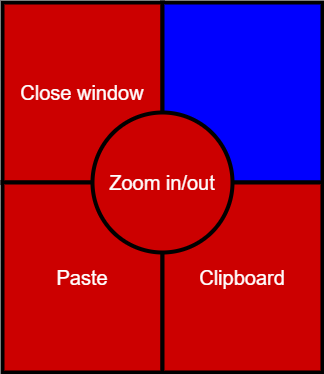

The diagram above was exported from draw.io. Its source (the exported page's mxGraphModel, read from the mxfile embedded in the PNG):
<mxGraphModel dx="1000" dy="1056" grid="1" gridSize="10" guides="1" tooltips="1" connect="1" arrows="1" fold="1" page="1" pageScale="1" pageWidth="850" pageHeight="1100" math="0" shadow="0" adaptiveColors="none">
  <root>
    <mxCell id="0" />
    <mxCell id="1" parent="0" />
    <mxCell id="QC8G3ec_SzMgegXLyoNt-1" value="Close window" style="rounded=0;whiteSpace=wrap;fillColor=light-dark(#CC0000,#CC0000);strokeWidth=4;fontSize=20;html=1;fontColor=#FFFFFF;" parent="1" vertex="1">
      <mxGeometry x="200" y="180" width="160" height="180" as="geometry" />
    </mxCell>
    <mxCell id="QC8G3ec_SzMgegXLyoNt-2" value="Paste" style="rounded=0;whiteSpace=wrap;fillColor=light-dark(#CC0000,#CC0000);strokeWidth=4;fontSize=20;html=1;fontColor=#FFFFFF;" parent="1" vertex="1">
      <mxGeometry x="200" y="360" width="160" height="190" as="geometry" />
    </mxCell>
    <mxCell id="QC8G3ec_SzMgegXLyoNt-3" value="" style="rounded=0;whiteSpace=wrap;fillColor=light-dark(#0000FF,#0000FF);strokeWidth=4;fontSize=20;html=1;" parent="1" vertex="1">
      <mxGeometry x="360" y="180" width="160" height="180" as="geometry" />
    </mxCell>
    <mxCell id="QC8G3ec_SzMgegXLyoNt-4" value="Clipboard" style="rounded=0;whiteSpace=wrap;fillColor=light-dark(#CC0000,#CC0000);strokeWidth=4;fontSize=20;html=1;fontColor=#FFFFFF;" parent="1" vertex="1">
      <mxGeometry x="360" y="360" width="160" height="190" as="geometry" />
    </mxCell>
    <mxCell id="2" value="Zoom in/out" style="ellipse;whiteSpace=wrap;html=1;aspect=fixed;strokeWidth=4;fontSize=20;fillColor=light-dark(#CC0000,#CC0000);fontColor=#FFFFFF;" parent="1" vertex="1">
      <mxGeometry x="290" y="290" width="140" height="140" as="geometry" />
    </mxCell>
  </root>
</mxGraphModel>